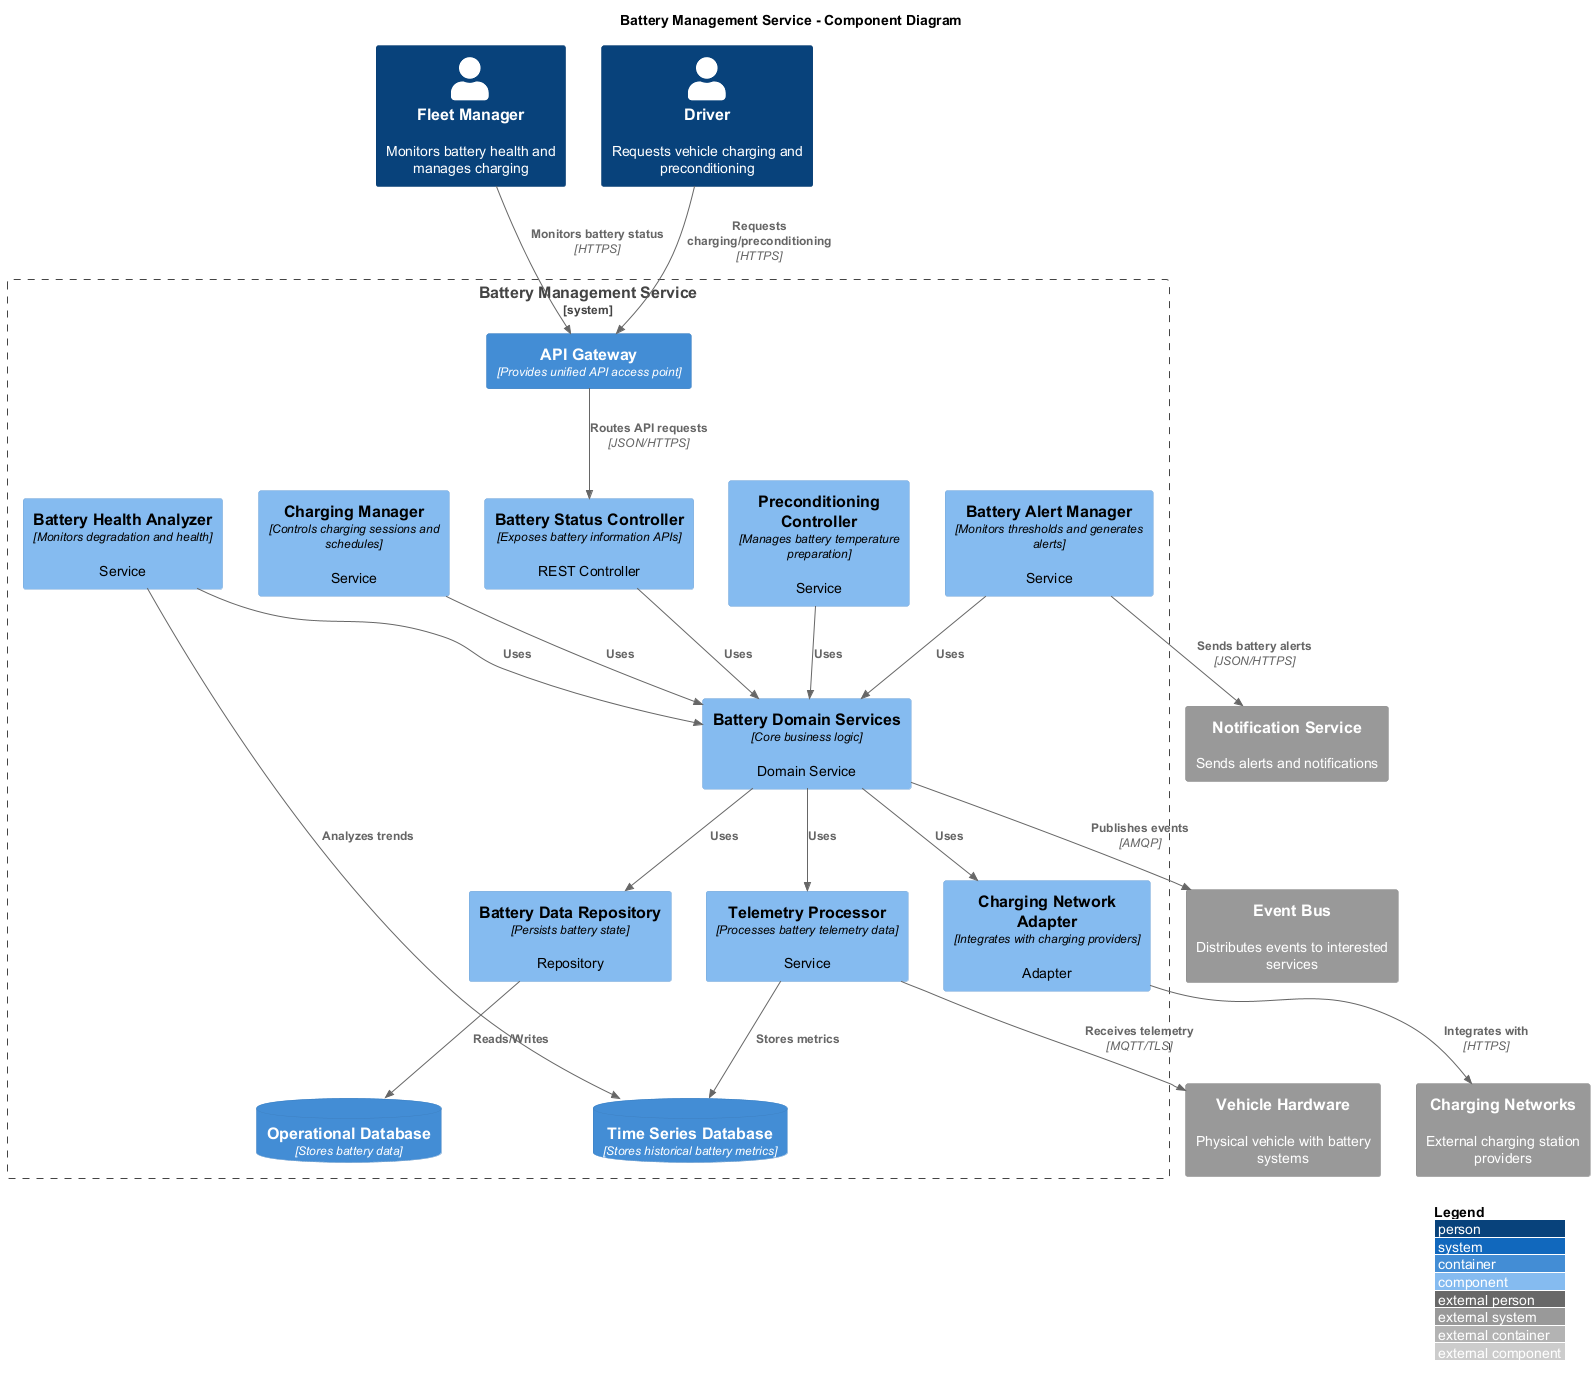

The diagram above was rendered by PlantUML. Its source (embedded in the PNG):
@startuml Battery Management Service - Component Diagram
!include https://raw.githubusercontent.com/plantuml-stdlib/C4-PlantUML/master/C4_Component.puml

LAYOUT_WITH_LEGEND()

title Battery Management Service - Component Diagram

Person(fleet_manager, "Fleet Manager", "Monitors battery health and manages charging")
Person(driver, "Driver", "Requests vehicle charging and preconditioning")
System_Ext(vehicle_hardware, "Vehicle Hardware", "Physical vehicle with battery systems")

System_Boundary(battery_management_service, "Battery Management Service") {
    Container(api_gateway, "API Gateway", "Provides unified API access point")
    
    Component(battery_status_controller, "Battery Status Controller", "Exposes battery information APIs", "REST Controller")
    Component(charging_manager, "Charging Manager", "Controls charging sessions and schedules", "Service")
    Component(battery_health_analyzer, "Battery Health Analyzer", "Monitors degradation and health", "Service")
    Component(preconditioning_controller, "Preconditioning Controller", "Manages battery temperature preparation", "Service")
    Component(battery_alert_manager, "Battery Alert Manager", "Monitors thresholds and generates alerts", "Service")
    Component(battery_domain_services, "Battery Domain Services", "Core business logic", "Domain Service")
    Component(battery_data_repository, "Battery Data Repository", "Persists battery state", "Repository")
    Component(charging_network_adapter, "Charging Network Adapter", "Integrates with charging providers", "Adapter")
    Component(telemetry_processor, "Telemetry Processor", "Processes battery telemetry data", "Service")
    
    ContainerDb(operational_db, "Operational Database", "Stores battery data")
    ContainerDb(time_series_db, "Time Series Database", "Stores historical battery metrics")
}

System_Ext(event_bus, "Event Bus", "Distributes events to interested services")
System_Ext(notification_service, "Notification Service", "Sends alerts and notifications")
System_Ext(charging_networks, "Charging Networks", "External charging station providers")

' External relationships
Rel(fleet_manager, api_gateway, "Monitors battery status", "HTTPS")
Rel(driver, api_gateway, "Requests charging/preconditioning", "HTTPS")
Rel(api_gateway, battery_status_controller, "Routes API requests", "JSON/HTTPS")
Rel(telemetry_processor, vehicle_hardware, "Receives telemetry", "MQTT/TLS")
Rel(charging_network_adapter, charging_networks, "Integrates with", "HTTPS")
Rel(battery_alert_manager, notification_service, "Sends battery alerts", "JSON/HTTPS")
Rel(battery_domain_services, event_bus, "Publishes events", "AMQP")

' Internal relationships
Rel(battery_status_controller, battery_domain_services, "Uses")
Rel(charging_manager, battery_domain_services, "Uses")
Rel(battery_health_analyzer, battery_domain_services, "Uses")
Rel(preconditioning_controller, battery_domain_services, "Uses")
Rel(battery_alert_manager, battery_domain_services, "Uses")

Rel(battery_domain_services, battery_data_repository, "Uses")
Rel(battery_domain_services, telemetry_processor, "Uses")
Rel(battery_domain_services, charging_network_adapter, "Uses")

Rel(battery_data_repository, operational_db, "Reads/Writes")
Rel(telemetry_processor, time_series_db, "Stores metrics")
Rel(battery_health_analyzer, time_series_db, "Analyzes trends")

@enduml